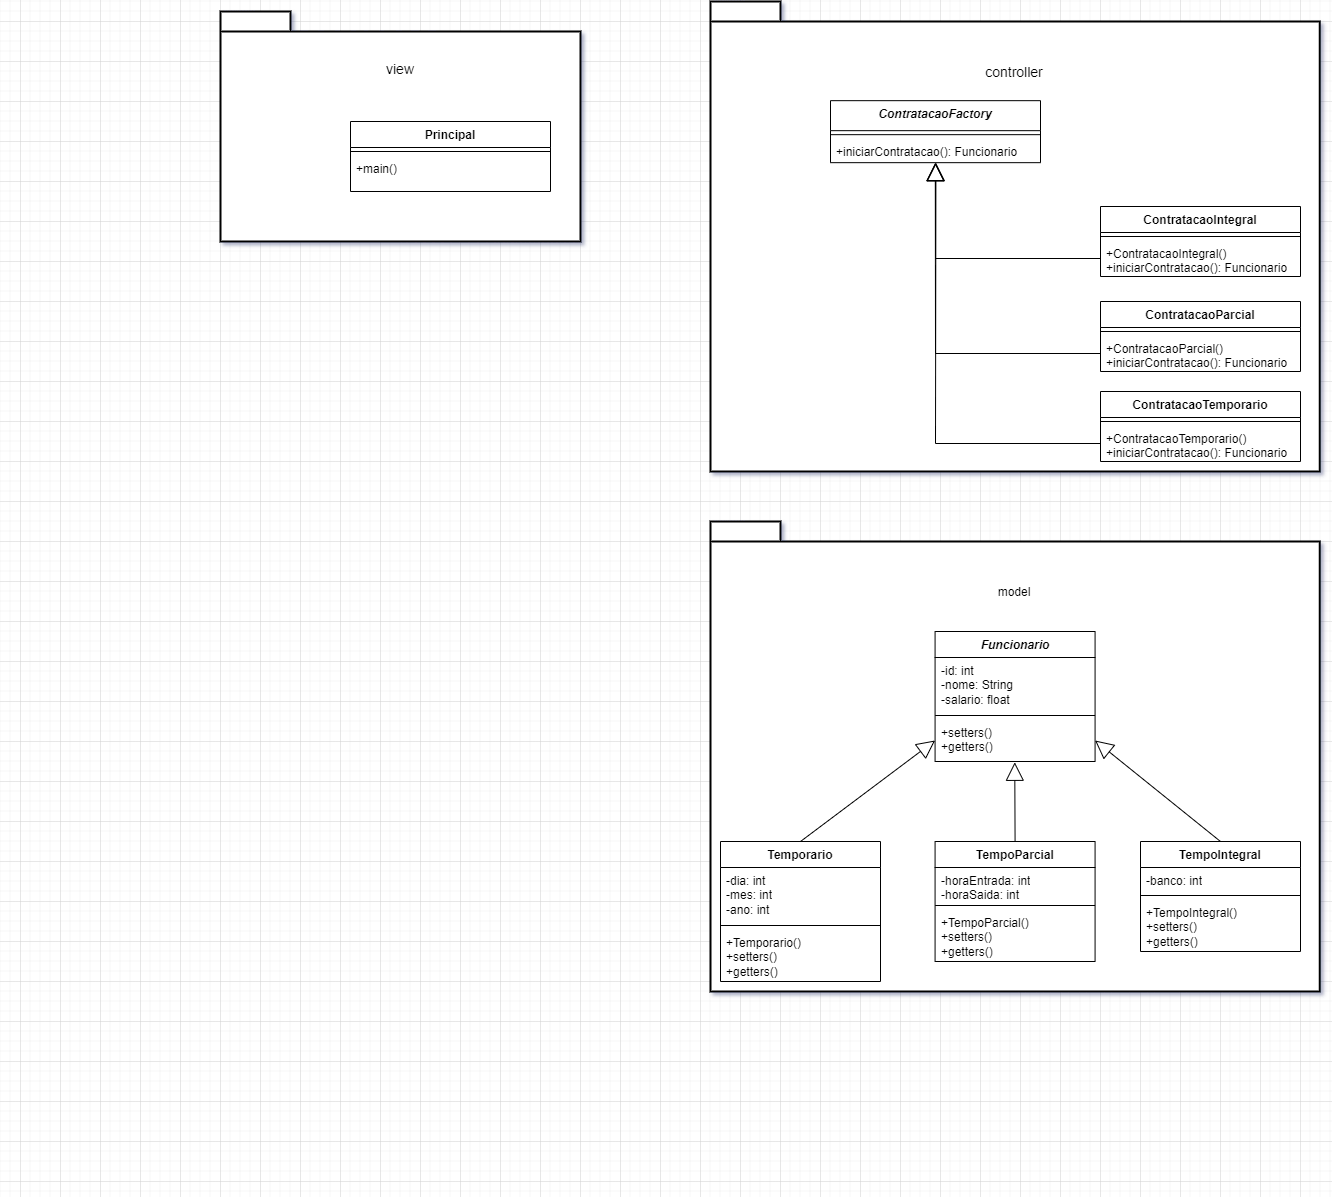

The diagram above was exported from draw.io. Its source (the exported page's mxGraphModel, read from the mxfile embedded in the PNG):
<mxGraphModel dx="2227" dy="1865" grid="1" gridSize="10" guides="1" tooltips="1" connect="1" arrows="1" fold="1" page="1" pageScale="1" pageWidth="827" pageHeight="1169" math="0" shadow="0">
  <root>
    <mxCell id="WIyWlLk6GJQsqaUBKTNV-0" />
    <mxCell id="WIyWlLk6GJQsqaUBKTNV-1" parent="WIyWlLk6GJQsqaUBKTNV-0" />
    <mxCell id="yWQYi5Np3CBm6QukI8_1-5" value="" style="group" vertex="1" connectable="0" parent="WIyWlLk6GJQsqaUBKTNV-1">
      <mxGeometry x="170" y="-180" width="609.17" height="470" as="geometry" />
    </mxCell>
    <mxCell id="yWQYi5Np3CBm6QukI8_1-1" value="" style="shape=folder;tabWidth=70;tabHeight=20;tabPosition=left;strokeWidth=2;html=1;whiteSpace=wrap;align=center;" vertex="1" parent="yWQYi5Np3CBm6QukI8_1-5">
      <mxGeometry width="609.17" height="470" as="geometry" />
    </mxCell>
    <mxCell id="yWQYi5Np3CBm6QukI8_1-4" value="&lt;font style=&quot;font-size: 14px;&quot;&gt;c&lt;/font&gt;&lt;span style=&quot;font-size: 14px; background-color: initial;&quot;&gt;ontroller&lt;/span&gt;" style="text;html=1;align=center;verticalAlign=middle;whiteSpace=wrap;rounded=0;" vertex="1" parent="yWQYi5Np3CBm6QukI8_1-5">
      <mxGeometry x="244.37633720930233" y="42.5" width="120.41732558139535" height="56.66666666666667" as="geometry" />
    </mxCell>
    <mxCell id="yWQYi5Np3CBm6QukI8_1-7" value="&lt;i&gt;ContratacaoFactory&lt;/i&gt;" style="swimlane;fontStyle=1;align=center;verticalAlign=top;childLayout=stackLayout;horizontal=1;startSize=30;horizontalStack=0;resizeParent=1;resizeParentMax=0;resizeLast=0;collapsible=1;marginBottom=0;whiteSpace=wrap;html=1;" vertex="1" parent="yWQYi5Np3CBm6QukI8_1-5">
      <mxGeometry x="120" y="99.17" width="210" height="62" as="geometry" />
    </mxCell>
    <mxCell id="yWQYi5Np3CBm6QukI8_1-9" value="" style="line;strokeWidth=1;fillColor=none;align=left;verticalAlign=middle;spacingTop=-1;spacingLeft=3;spacingRight=3;rotatable=0;labelPosition=right;points=[];portConstraint=eastwest;strokeColor=inherit;" vertex="1" parent="yWQYi5Np3CBm6QukI8_1-7">
      <mxGeometry y="30" width="210" height="8" as="geometry" />
    </mxCell>
    <mxCell id="yWQYi5Np3CBm6QukI8_1-10" value="+iniciarContratacao(): Funcionario" style="text;strokeColor=none;fillColor=none;align=left;verticalAlign=top;spacingLeft=4;spacingRight=4;overflow=hidden;rotatable=0;points=[[0,0.5],[1,0.5]];portConstraint=eastwest;whiteSpace=wrap;html=1;" vertex="1" parent="yWQYi5Np3CBm6QukI8_1-7">
      <mxGeometry y="38" width="210" height="24" as="geometry" />
    </mxCell>
    <mxCell id="yWQYi5Np3CBm6QukI8_1-11" value="ContratacaoIntegral" style="swimlane;fontStyle=1;align=center;verticalAlign=top;childLayout=stackLayout;horizontal=1;startSize=26;horizontalStack=0;resizeParent=1;resizeParentMax=0;resizeLast=0;collapsible=1;marginBottom=0;whiteSpace=wrap;html=1;" vertex="1" parent="yWQYi5Np3CBm6QukI8_1-5">
      <mxGeometry x="390" y="205" width="200" height="70" as="geometry" />
    </mxCell>
    <mxCell id="yWQYi5Np3CBm6QukI8_1-13" value="" style="line;strokeWidth=1;fillColor=none;align=left;verticalAlign=middle;spacingTop=-1;spacingLeft=3;spacingRight=3;rotatable=0;labelPosition=right;points=[];portConstraint=eastwest;strokeColor=inherit;" vertex="1" parent="yWQYi5Np3CBm6QukI8_1-11">
      <mxGeometry y="26" width="200" height="8" as="geometry" />
    </mxCell>
    <mxCell id="yWQYi5Np3CBm6QukI8_1-14" value="&lt;div&gt;+ContratacaoIntegral()&lt;/div&gt;+iniciarContratacao(): Funcionario" style="text;strokeColor=none;fillColor=none;align=left;verticalAlign=top;spacingLeft=4;spacingRight=4;overflow=hidden;rotatable=0;points=[[0,0.5],[1,0.5]];portConstraint=eastwest;whiteSpace=wrap;html=1;" vertex="1" parent="yWQYi5Np3CBm6QukI8_1-11">
      <mxGeometry y="34" width="200" height="36" as="geometry" />
    </mxCell>
    <mxCell id="yWQYi5Np3CBm6QukI8_1-15" value="ContratacaoParcial" style="swimlane;fontStyle=1;align=center;verticalAlign=top;childLayout=stackLayout;horizontal=1;startSize=26;horizontalStack=0;resizeParent=1;resizeParentMax=0;resizeLast=0;collapsible=1;marginBottom=0;whiteSpace=wrap;html=1;" vertex="1" parent="yWQYi5Np3CBm6QukI8_1-5">
      <mxGeometry x="390" y="300" width="200" height="70" as="geometry" />
    </mxCell>
    <mxCell id="yWQYi5Np3CBm6QukI8_1-16" value="" style="line;strokeWidth=1;fillColor=none;align=left;verticalAlign=middle;spacingTop=-1;spacingLeft=3;spacingRight=3;rotatable=0;labelPosition=right;points=[];portConstraint=eastwest;strokeColor=inherit;" vertex="1" parent="yWQYi5Np3CBm6QukI8_1-15">
      <mxGeometry y="26" width="200" height="8" as="geometry" />
    </mxCell>
    <mxCell id="yWQYi5Np3CBm6QukI8_1-17" value="&lt;div&gt;+ContratacaoParcial()&lt;/div&gt;+iniciarContratacao(): Funcionario" style="text;strokeColor=none;fillColor=none;align=left;verticalAlign=top;spacingLeft=4;spacingRight=4;overflow=hidden;rotatable=0;points=[[0,0.5],[1,0.5]];portConstraint=eastwest;whiteSpace=wrap;html=1;" vertex="1" parent="yWQYi5Np3CBm6QukI8_1-15">
      <mxGeometry y="34" width="200" height="36" as="geometry" />
    </mxCell>
    <mxCell id="yWQYi5Np3CBm6QukI8_1-18" value="ContratacaoTemporario" style="swimlane;fontStyle=1;align=center;verticalAlign=top;childLayout=stackLayout;horizontal=1;startSize=26;horizontalStack=0;resizeParent=1;resizeParentMax=0;resizeLast=0;collapsible=1;marginBottom=0;whiteSpace=wrap;html=1;" vertex="1" parent="yWQYi5Np3CBm6QukI8_1-5">
      <mxGeometry x="390" y="390" width="200" height="70" as="geometry" />
    </mxCell>
    <mxCell id="yWQYi5Np3CBm6QukI8_1-19" value="" style="line;strokeWidth=1;fillColor=none;align=left;verticalAlign=middle;spacingTop=-1;spacingLeft=3;spacingRight=3;rotatable=0;labelPosition=right;points=[];portConstraint=eastwest;strokeColor=inherit;" vertex="1" parent="yWQYi5Np3CBm6QukI8_1-18">
      <mxGeometry y="26" width="200" height="8" as="geometry" />
    </mxCell>
    <mxCell id="yWQYi5Np3CBm6QukI8_1-20" value="&lt;div&gt;+ContratacaoTemporario()&lt;/div&gt;+iniciarContratacao(): Funcionario" style="text;strokeColor=none;fillColor=none;align=left;verticalAlign=top;spacingLeft=4;spacingRight=4;overflow=hidden;rotatable=0;points=[[0,0.5],[1,0.5]];portConstraint=eastwest;whiteSpace=wrap;html=1;" vertex="1" parent="yWQYi5Np3CBm6QukI8_1-18">
      <mxGeometry y="34" width="200" height="36" as="geometry" />
    </mxCell>
    <mxCell id="yWQYi5Np3CBm6QukI8_1-21" value="" style="endArrow=block;endSize=16;endFill=0;html=1;rounded=0;exitX=0;exitY=0.5;exitDx=0;exitDy=0;entryX=0.502;entryY=0.998;entryDx=0;entryDy=0;entryPerimeter=0;" edge="1" parent="yWQYi5Np3CBm6QukI8_1-5" source="yWQYi5Np3CBm6QukI8_1-20" target="yWQYi5Np3CBm6QukI8_1-10">
      <mxGeometry width="160" relative="1" as="geometry">
        <mxPoint x="190" y="360" as="sourcePoint" />
        <mxPoint x="350" y="360" as="targetPoint" />
        <Array as="points">
          <mxPoint x="225" y="442" />
        </Array>
      </mxGeometry>
    </mxCell>
    <mxCell id="yWQYi5Np3CBm6QukI8_1-22" value="" style="endArrow=block;endSize=16;endFill=0;html=1;rounded=0;exitX=0;exitY=0.5;exitDx=0;exitDy=0;entryX=0.499;entryY=1.004;entryDx=0;entryDy=0;entryPerimeter=0;" edge="1" parent="yWQYi5Np3CBm6QukI8_1-5" source="yWQYi5Np3CBm6QukI8_1-17" target="yWQYi5Np3CBm6QukI8_1-10">
      <mxGeometry width="160" relative="1" as="geometry">
        <mxPoint x="40" y="290" as="sourcePoint" />
        <mxPoint x="200" y="290" as="targetPoint" />
        <Array as="points">
          <mxPoint x="225" y="352" />
        </Array>
      </mxGeometry>
    </mxCell>
    <mxCell id="yWQYi5Np3CBm6QukI8_1-23" value="" style="endArrow=block;endSize=16;endFill=0;html=1;rounded=0;exitX=0;exitY=0.5;exitDx=0;exitDy=0;entryX=0.5;entryY=0.998;entryDx=0;entryDy=0;entryPerimeter=0;" edge="1" parent="yWQYi5Np3CBm6QukI8_1-5" source="yWQYi5Np3CBm6QukI8_1-14" target="yWQYi5Np3CBm6QukI8_1-10">
      <mxGeometry width="160" relative="1" as="geometry">
        <mxPoint x="230" y="300" as="sourcePoint" />
        <mxPoint x="390" y="300" as="targetPoint" />
        <Array as="points">
          <mxPoint x="225" y="257" />
        </Array>
      </mxGeometry>
    </mxCell>
    <mxCell id="yWQYi5Np3CBm6QukI8_1-25" value="" style="group" vertex="1" connectable="0" parent="WIyWlLk6GJQsqaUBKTNV-1">
      <mxGeometry x="-540" y="-170" width="609.17" height="470" as="geometry" />
    </mxCell>
    <mxCell id="yWQYi5Np3CBm6QukI8_1-26" value="" style="shape=folder;tabWidth=70;tabHeight=20;tabPosition=left;strokeWidth=2;html=1;whiteSpace=wrap;align=center;" vertex="1" parent="yWQYi5Np3CBm6QukI8_1-25">
      <mxGeometry x="220" width="360" height="230" as="geometry" />
    </mxCell>
    <mxCell id="yWQYi5Np3CBm6QukI8_1-27" value="&lt;span style=&quot;font-size: 14px;&quot;&gt;view&lt;/span&gt;" style="text;html=1;align=center;verticalAlign=middle;whiteSpace=wrap;rounded=0;" vertex="1" parent="yWQYi5Np3CBm6QukI8_1-25">
      <mxGeometry x="339.78633720930236" y="30" width="120.41732558139535" height="56.66666666666667" as="geometry" />
    </mxCell>
    <mxCell id="yWQYi5Np3CBm6QukI8_1-31" value="Principal" style="swimlane;fontStyle=1;align=center;verticalAlign=top;childLayout=stackLayout;horizontal=1;startSize=26;horizontalStack=0;resizeParent=1;resizeParentMax=0;resizeLast=0;collapsible=1;marginBottom=0;whiteSpace=wrap;html=1;" vertex="1" parent="yWQYi5Np3CBm6QukI8_1-25">
      <mxGeometry x="350" y="110" width="200" height="70" as="geometry" />
    </mxCell>
    <mxCell id="yWQYi5Np3CBm6QukI8_1-32" value="" style="line;strokeWidth=1;fillColor=none;align=left;verticalAlign=middle;spacingTop=-1;spacingLeft=3;spacingRight=3;rotatable=0;labelPosition=right;points=[];portConstraint=eastwest;strokeColor=inherit;" vertex="1" parent="yWQYi5Np3CBm6QukI8_1-31">
      <mxGeometry y="26" width="200" height="8" as="geometry" />
    </mxCell>
    <mxCell id="yWQYi5Np3CBm6QukI8_1-33" value="+main()" style="text;strokeColor=none;fillColor=none;align=left;verticalAlign=top;spacingLeft=4;spacingRight=4;overflow=hidden;rotatable=0;points=[[0,0.5],[1,0.5]];portConstraint=eastwest;whiteSpace=wrap;html=1;" vertex="1" parent="yWQYi5Np3CBm6QukI8_1-31">
      <mxGeometry y="34" width="200" height="36" as="geometry" />
    </mxCell>
    <mxCell id="yWQYi5Np3CBm6QukI8_1-43" value="" style="group" vertex="1" connectable="0" parent="WIyWlLk6GJQsqaUBKTNV-1">
      <mxGeometry x="170" y="340" width="609.17" height="665" as="geometry" />
    </mxCell>
    <mxCell id="yWQYi5Np3CBm6QukI8_1-44" value="" style="shape=folder;tabWidth=70;tabHeight=20;tabPosition=left;strokeWidth=2;html=1;whiteSpace=wrap;align=center;" vertex="1" parent="yWQYi5Np3CBm6QukI8_1-43">
      <mxGeometry width="609.17" height="470" as="geometry" />
    </mxCell>
    <mxCell id="yWQYi5Np3CBm6QukI8_1-45" value="model" style="text;html=1;align=center;verticalAlign=middle;whiteSpace=wrap;rounded=0;" vertex="1" parent="yWQYi5Np3CBm6QukI8_1-43">
      <mxGeometry x="244.37633720930233" y="42.5" width="120.41732558139535" height="56.66666666666667" as="geometry" />
    </mxCell>
    <mxCell id="yWQYi5Np3CBm6QukI8_1-61" value="&lt;i&gt;Funcionario&lt;/i&gt;" style="swimlane;fontStyle=1;align=center;verticalAlign=top;childLayout=stackLayout;horizontal=1;startSize=26;horizontalStack=0;resizeParent=1;resizeParentMax=0;resizeLast=0;collapsible=1;marginBottom=0;whiteSpace=wrap;html=1;" vertex="1" parent="yWQYi5Np3CBm6QukI8_1-43">
      <mxGeometry x="224.57999999999998" y="110" width="160" height="130" as="geometry" />
    </mxCell>
    <mxCell id="yWQYi5Np3CBm6QukI8_1-62" value="-id: int&lt;div&gt;-nome: String&lt;/div&gt;&lt;div&gt;-salario: float&lt;/div&gt;" style="text;strokeColor=none;fillColor=none;align=left;verticalAlign=top;spacingLeft=4;spacingRight=4;overflow=hidden;rotatable=0;points=[[0,0.5],[1,0.5]];portConstraint=eastwest;whiteSpace=wrap;html=1;" vertex="1" parent="yWQYi5Np3CBm6QukI8_1-61">
      <mxGeometry y="26" width="160" height="54" as="geometry" />
    </mxCell>
    <mxCell id="yWQYi5Np3CBm6QukI8_1-63" value="" style="line;strokeWidth=1;fillColor=none;align=left;verticalAlign=middle;spacingTop=-1;spacingLeft=3;spacingRight=3;rotatable=0;labelPosition=right;points=[];portConstraint=eastwest;strokeColor=inherit;" vertex="1" parent="yWQYi5Np3CBm6QukI8_1-61">
      <mxGeometry y="80" width="160" height="8" as="geometry" />
    </mxCell>
    <mxCell id="yWQYi5Np3CBm6QukI8_1-64" value="+setters()&lt;div&gt;+getters()&lt;/div&gt;" style="text;strokeColor=none;fillColor=none;align=left;verticalAlign=top;spacingLeft=4;spacingRight=4;overflow=hidden;rotatable=0;points=[[0,0.5],[1,0.5]];portConstraint=eastwest;whiteSpace=wrap;html=1;" vertex="1" parent="yWQYi5Np3CBm6QukI8_1-61">
      <mxGeometry y="88" width="160" height="42" as="geometry" />
    </mxCell>
    <mxCell id="yWQYi5Np3CBm6QukI8_1-65" value="TempoIntegral" style="swimlane;fontStyle=1;align=center;verticalAlign=top;childLayout=stackLayout;horizontal=1;startSize=26;horizontalStack=0;resizeParent=1;resizeParentMax=0;resizeLast=0;collapsible=1;marginBottom=0;whiteSpace=wrap;html=1;" vertex="1" parent="yWQYi5Np3CBm6QukI8_1-43">
      <mxGeometry x="430" y="320" width="160" height="110" as="geometry" />
    </mxCell>
    <mxCell id="yWQYi5Np3CBm6QukI8_1-66" value="-banco: int" style="text;strokeColor=none;fillColor=none;align=left;verticalAlign=top;spacingLeft=4;spacingRight=4;overflow=hidden;rotatable=0;points=[[0,0.5],[1,0.5]];portConstraint=eastwest;whiteSpace=wrap;html=1;" vertex="1" parent="yWQYi5Np3CBm6QukI8_1-65">
      <mxGeometry y="26" width="160" height="24" as="geometry" />
    </mxCell>
    <mxCell id="yWQYi5Np3CBm6QukI8_1-67" value="" style="line;strokeWidth=1;fillColor=none;align=left;verticalAlign=middle;spacingTop=-1;spacingLeft=3;spacingRight=3;rotatable=0;labelPosition=right;points=[];portConstraint=eastwest;strokeColor=inherit;" vertex="1" parent="yWQYi5Np3CBm6QukI8_1-65">
      <mxGeometry y="50" width="160" height="8" as="geometry" />
    </mxCell>
    <mxCell id="yWQYi5Np3CBm6QukI8_1-68" value="&lt;div&gt;+TempoIntegral()&lt;/div&gt;+setters()&lt;div&gt;+getters()&lt;/div&gt;" style="text;strokeColor=none;fillColor=none;align=left;verticalAlign=top;spacingLeft=4;spacingRight=4;overflow=hidden;rotatable=0;points=[[0,0.5],[1,0.5]];portConstraint=eastwest;whiteSpace=wrap;html=1;" vertex="1" parent="yWQYi5Np3CBm6QukI8_1-65">
      <mxGeometry y="58" width="160" height="52" as="geometry" />
    </mxCell>
    <mxCell id="yWQYi5Np3CBm6QukI8_1-70" value="TempoParcial" style="swimlane;fontStyle=1;align=center;verticalAlign=top;childLayout=stackLayout;horizontal=1;startSize=26;horizontalStack=0;resizeParent=1;resizeParentMax=0;resizeLast=0;collapsible=1;marginBottom=0;whiteSpace=wrap;html=1;" vertex="1" parent="yWQYi5Np3CBm6QukI8_1-43">
      <mxGeometry x="224.57999999999998" y="320" width="160" height="120" as="geometry" />
    </mxCell>
    <mxCell id="yWQYi5Np3CBm6QukI8_1-71" value="-horaEntrada: int&lt;div&gt;-horaSaida: int&lt;/div&gt;" style="text;strokeColor=none;fillColor=none;align=left;verticalAlign=top;spacingLeft=4;spacingRight=4;overflow=hidden;rotatable=0;points=[[0,0.5],[1,0.5]];portConstraint=eastwest;whiteSpace=wrap;html=1;" vertex="1" parent="yWQYi5Np3CBm6QukI8_1-70">
      <mxGeometry y="26" width="160" height="34" as="geometry" />
    </mxCell>
    <mxCell id="yWQYi5Np3CBm6QukI8_1-72" value="" style="line;strokeWidth=1;fillColor=none;align=left;verticalAlign=middle;spacingTop=-1;spacingLeft=3;spacingRight=3;rotatable=0;labelPosition=right;points=[];portConstraint=eastwest;strokeColor=inherit;" vertex="1" parent="yWQYi5Np3CBm6QukI8_1-70">
      <mxGeometry y="60" width="160" height="8" as="geometry" />
    </mxCell>
    <mxCell id="yWQYi5Np3CBm6QukI8_1-73" value="&lt;div&gt;+TempoParcial()&lt;/div&gt;+setters()&lt;div&gt;+getters()&lt;/div&gt;" style="text;strokeColor=none;fillColor=none;align=left;verticalAlign=top;spacingLeft=4;spacingRight=4;overflow=hidden;rotatable=0;points=[[0,0.5],[1,0.5]];portConstraint=eastwest;whiteSpace=wrap;html=1;" vertex="1" parent="yWQYi5Np3CBm6QukI8_1-70">
      <mxGeometry y="68" width="160" height="52" as="geometry" />
    </mxCell>
    <mxCell id="yWQYi5Np3CBm6QukI8_1-74" value="Temporario" style="swimlane;fontStyle=1;align=center;verticalAlign=top;childLayout=stackLayout;horizontal=1;startSize=26;horizontalStack=0;resizeParent=1;resizeParentMax=0;resizeLast=0;collapsible=1;marginBottom=0;whiteSpace=wrap;html=1;" vertex="1" parent="yWQYi5Np3CBm6QukI8_1-43">
      <mxGeometry x="10" y="320" width="160" height="140" as="geometry" />
    </mxCell>
    <mxCell id="yWQYi5Np3CBm6QukI8_1-75" value="-dia: int&lt;div&gt;-mes: int&lt;/div&gt;&lt;div&gt;-ano: int&lt;/div&gt;" style="text;strokeColor=none;fillColor=none;align=left;verticalAlign=top;spacingLeft=4;spacingRight=4;overflow=hidden;rotatable=0;points=[[0,0.5],[1,0.5]];portConstraint=eastwest;whiteSpace=wrap;html=1;" vertex="1" parent="yWQYi5Np3CBm6QukI8_1-74">
      <mxGeometry y="26" width="160" height="54" as="geometry" />
    </mxCell>
    <mxCell id="yWQYi5Np3CBm6QukI8_1-76" value="" style="line;strokeWidth=1;fillColor=none;align=left;verticalAlign=middle;spacingTop=-1;spacingLeft=3;spacingRight=3;rotatable=0;labelPosition=right;points=[];portConstraint=eastwest;strokeColor=inherit;" vertex="1" parent="yWQYi5Np3CBm6QukI8_1-74">
      <mxGeometry y="80" width="160" height="8" as="geometry" />
    </mxCell>
    <mxCell id="yWQYi5Np3CBm6QukI8_1-77" value="&lt;div&gt;+Temporario()&lt;/div&gt;+setters()&lt;div&gt;+getters()&lt;/div&gt;" style="text;strokeColor=none;fillColor=none;align=left;verticalAlign=top;spacingLeft=4;spacingRight=4;overflow=hidden;rotatable=0;points=[[0,0.5],[1,0.5]];portConstraint=eastwest;whiteSpace=wrap;html=1;" vertex="1" parent="yWQYi5Np3CBm6QukI8_1-74">
      <mxGeometry y="88" width="160" height="52" as="geometry" />
    </mxCell>
    <mxCell id="yWQYi5Np3CBm6QukI8_1-78" value="" style="endArrow=block;endSize=16;endFill=0;html=1;rounded=0;exitX=0.5;exitY=0;exitDx=0;exitDy=0;entryX=0;entryY=0.5;entryDx=0;entryDy=0;" edge="1" parent="yWQYi5Np3CBm6QukI8_1-43" source="yWQYi5Np3CBm6QukI8_1-74" target="yWQYi5Np3CBm6QukI8_1-64">
      <mxGeometry width="160" relative="1" as="geometry">
        <mxPoint x="190" y="350" as="sourcePoint" />
        <mxPoint x="350" y="350" as="targetPoint" />
      </mxGeometry>
    </mxCell>
    <mxCell id="yWQYi5Np3CBm6QukI8_1-79" value="" style="endArrow=block;endSize=16;endFill=0;html=1;rounded=0;exitX=0.5;exitY=0;exitDx=0;exitDy=0;entryX=0.498;entryY=1.019;entryDx=0;entryDy=0;entryPerimeter=0;" edge="1" parent="yWQYi5Np3CBm6QukI8_1-43" source="yWQYi5Np3CBm6QukI8_1-70" target="yWQYi5Np3CBm6QukI8_1-64">
      <mxGeometry width="160" relative="1" as="geometry">
        <mxPoint x="190" y="350" as="sourcePoint" />
        <mxPoint x="350" y="350" as="targetPoint" />
      </mxGeometry>
    </mxCell>
    <mxCell id="yWQYi5Np3CBm6QukI8_1-80" value="" style="endArrow=block;endSize=16;endFill=0;html=1;rounded=0;exitX=0.5;exitY=0;exitDx=0;exitDy=0;entryX=1;entryY=0.5;entryDx=0;entryDy=0;" edge="1" parent="yWQYi5Np3CBm6QukI8_1-43" source="yWQYi5Np3CBm6QukI8_1-65" target="yWQYi5Np3CBm6QukI8_1-64">
      <mxGeometry width="160" relative="1" as="geometry">
        <mxPoint x="190" y="350" as="sourcePoint" />
        <mxPoint x="350" y="350" as="targetPoint" />
      </mxGeometry>
    </mxCell>
  </root>
</mxGraphModel>